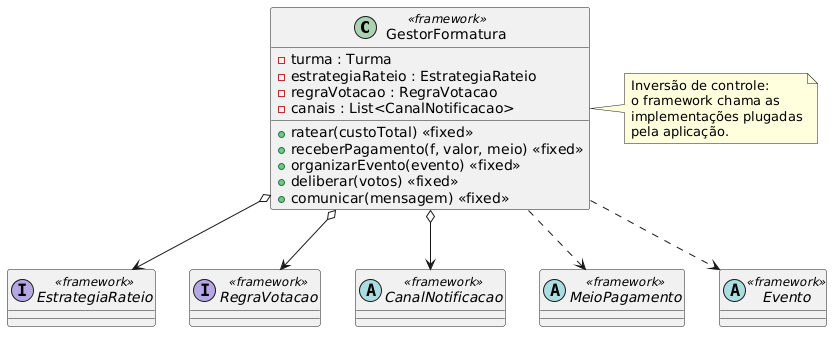

The diagram above was rendered by PlantUML. Its source (embedded in the PNG):
@startuml
class GestorFormatura <<framework>> {
  -turma : Turma
  -estrategiaRateio : EstrategiaRateio
  -regraVotacao : RegraVotacao
  -canais : List<CanalNotificacao>
  +ratear(custoTotal) <<fixed>>
  +receberPagamento(f, valor, meio) <<fixed>>
  +organizarEvento(evento) <<fixed>>
  +deliberar(votos) <<fixed>>
  +comunicar(mensagem) <<fixed>>
}
interface EstrategiaRateio <<framework>>
interface RegraVotacao <<framework>>
abstract class CanalNotificacao <<framework>>
abstract class MeioPagamento <<framework>>
abstract class Evento <<framework>>

GestorFormatura o--> EstrategiaRateio
GestorFormatura o--> RegraVotacao
GestorFormatura o--> CanalNotificacao
GestorFormatura ..> MeioPagamento
GestorFormatura ..> Evento
note right of GestorFormatura
  Inversão de controle:
  o framework chama as
  implementações plugadas
  pela aplicação.
end note
@enduml